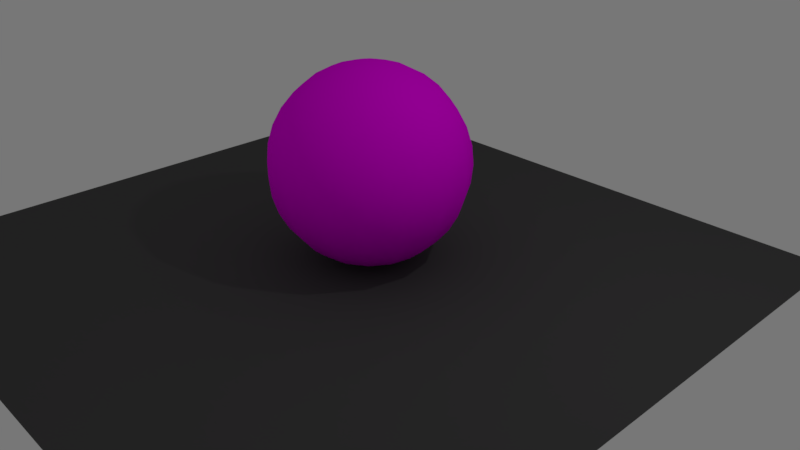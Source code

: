 # Source: palla.blend  (saved by Blender 2.79.0; exported with 4.5.12 LTS)
import bpy
from mathutils import Matrix  # noqa: F401  (used for matrix-valued properties, if any)

bpy.ops.wm.read_factory_settings(use_empty=True)
scene = bpy.context.scene
scene.name = 'Scene'

# ---- collections
col_collection_1 = bpy.data.collections.new('Collection 1'); scene.collection.children.link(col_collection_1)

# ---- images (referenced by path relative to the original .blend; pixels are not part of the script)
import os
ASSET_DIR = os.environ.get("B2B_ASSET_DIR", "")  # directory of the original .blend (textures are referenced by path, not embedded)
HERE = os.path.dirname(os.path.abspath(__file__))  # packed textures are extracted next to this script under _unpacked/

def load_image(name, relpath, width, height, colorspace="sRGB"):
    """Load a texture the original file referenced (path relative to the .blend, or extracted next to this script)."""
    p = next((c for c in (os.path.join(HERE, relpath), os.path.join(ASSET_DIR, relpath)) if relpath and os.path.exists(c)), "")
    if p:
        img = bpy.data.images.load(p, check_existing=True)
        img.name = name
    else:  # same state as the original file: an image datablock whose file is absent (Cycles renders it pink)
        img = bpy.data.images.new(name, width, height)
        img.source = "FILE"
        img.filepath = "//" + (relpath or name)
    img.colorspace_settings.name = colorspace
    return img
img_texture_jpg = load_image('texture.jpg', 'texture.jpg', 1024, 1024, 'sRGB')

# ---- materials (node trees are filled in below, after node groups)
mat_material_002 = bpy.data.materials.new('Material.002')
mat_material_002.alpha_threshold = 0.0
mat_material_002.roughness = 0.5
mat_material_003 = bpy.data.materials.new('Material.003')
mat_material_003.alpha_threshold = 0.0
mat_material_003.roughness = 0.5

# ---- material node trees
mat_material_002.use_nodes = True; mat_material_002.node_tree.nodes.clear()
_N = mat_material_002.node_tree.nodes; _L = mat_material_002.node_tree.links
n0 = _N.new('ShaderNodeOutputMaterial'); n0.name = 'Material Output'; n0.location = (300, 300)
n1 = _N.new('ShaderNodeBsdfDiffuse'); n1.name = 'Diffuse BSDF'; n1.location = (10, 300)
n2 = _N.new('ShaderNodeTexImage'); n2.name = 'Image Texture'; n2.location = (-180, 300)
n2.width = 140
n2.image = img_texture_jpg
_L.new(n1.outputs[0], n0.inputs[0])
_L.new(n2.outputs[0], n1.inputs[0])
n0.is_active_output = True
mat_material_003.use_nodes = True; mat_material_003.node_tree.nodes.clear()
_N = mat_material_003.node_tree.nodes; _L = mat_material_003.node_tree.links
n0 = _N.new('ShaderNodeOutputMaterial'); n0.name = 'Material Output'; n0.location = (300, 300)
n1 = _N.new('ShaderNodeBsdfDiffuse'); n1.name = 'Diffuse BSDF'; n1.location = (10, 300)
n1.inputs[0].default_value = (0.07658, 0.07658, 0.07658, 1.0)
_L.new(n1.outputs[0], n0.inputs[0])
n0.is_active_output = True

# ---- world
world_world = bpy.data.worlds.new('World'); scene.world = world_world
world_world.use_nodes = True; world_world.node_tree.nodes.clear()
_N = world_world.node_tree.nodes; _L = world_world.node_tree.links
n0 = _N.new('ShaderNodeOutputWorld'); n0.name = 'World Output'; n0.location = (300, 300)
n1 = _N.new('ShaderNodeBackground'); n1.name = 'Background'; n1.location = (10, 300)
n1.inputs[0].default_value = (0.1845, 0.1845, 0.1845, 1.0)
_L.new(n1.outputs[0], n0.inputs[0])
n0.is_active_output = True
world_world.color = (0.05088, 0.05088, 0.05088)
world_world.use_sun_shadow = False
world_world.sun_shadow_jitter_overblur = 0.0
world_world.cycles.sampling_method = 'MANUAL'

# ---- cameras
cam_camera = bpy.data.cameras.new('Camera')
cam_camera.clip_end = 100.0
cam_camera.lens = 35.0
cam_camera.sensor_width = 32.0
cam_camera.sensor_height = 18.0
cam_camera.ortho_scale = 7.314
cam_camera.dof.focus_distance = 0.0

# ---- lights
light_lamp = bpy.data.lights.new('Lamp', 'POINT')
light_lamp.transmission_factor = 0.0
light_lamp.cutoff_distance = 30.0
light_lamp.energy = 100.0
light_lamp.shadow_buffer_clip_start = 1.001
light_lamp.shadow_soft_size = 0.1
light_lamp.shadow_maximum_resolution = 0.006
light_lamp.use_absolute_resolution = True

# ---- meshes
me_sphere_001 = bpy.data.meshes.new('Sphere.001')
me_sphere_001.from_pydata([(0.0, 0.1951, 0.9808), (0.0, 0.3827, 0.9239), (0.0, 0.5556, 0.8315), (0.0, 0.8315, 0.5556), (0.0, 0.9239, 0.3827), (0.0, 1.0, 7.55e-08), (0.0, 0.9239, -0.3827), (0.0, 0.8315, -0.5556), (0.0, 0.5556, -0.8315), (0.0, 0.3827, -0.9239), (0.0, 0.1951, -0.9808), (0.0, -3.258e-07, -1.0), (0.07466, 0.1802, 0.9808), (0.1464, 0.3536, 0.9239), (0.2126, 0.5133, 0.8315), (0.2706, 0.6533, 0.7071), (0.3182, 0.7682, 0.5556), (0.3536, 0.8536, 0.3827), (0.3753, 0.9061, 0.1951), (0.3827, 0.9239, 7.55e-08), (0.3753, 0.9061, -0.1951), (0.3536, 0.8536, -0.3827), (0.3182, 0.7682, -0.5556), (0.2706, 0.6533, -0.7071), (0.2126, 0.5133, -0.8315), (0.1464, 0.3536, -0.9239), (0.07466, 0.1802, -0.9808), (0.1379, 0.1379, 0.9808), (0.2706, 0.2706, 0.9239), (0.3928, 0.3928, 0.8315), (0.5, 0.5, 0.7071), (0.5879, 0.5879, 0.5556), (0.6533, 0.6533, 0.3827), (0.6935, 0.6935, 0.1951), (0.7071, 0.7071, 7.55e-08), (0.6935, 0.6935, -0.1951), (0.6533, 0.6533, -0.3827), (0.5879, 0.5879, -0.5556), (0.5, 0.5, -0.7071), (0.3928, 0.3928, -0.8315), (0.2706, 0.2706, -0.9239), (0.1379, 0.1379, -0.9808), (0.1802, 0.07466, 0.9808), (0.3536, 0.1464, 0.9239), (0.5133, 0.2126, 0.8315), (0.6533, 0.2706, 0.7071), (0.7682, 0.3182, 0.5556), (0.8536, 0.3536, 0.3827), (0.9061, 0.3753, 0.1951), (0.9239, 0.3827, 7.55e-08), (0.9061, 0.3753, -0.1951), (0.8536, 0.3536, -0.3827), (0.7682, 0.3182, -0.5556), (0.6533, 0.2706, -0.7071), (0.5133, 0.2126, -0.8315), (0.3536, 0.1464, -0.9239), (0.1802, 0.07466, -0.9808), (0.1951, -3.452e-07, 0.9808), (0.3827, -3.824e-07, 0.9239), (0.5556, -3.824e-07, 0.8315), (0.7071, -3.973e-07, 0.7071), (0.8315, -4.122e-07, 0.5556), (0.9239, -3.824e-07, 0.3827), (0.9808, -3.824e-07, 0.1951), (1.0, -4.42e-07, 7.55e-08), (0.9808, -3.824e-07, -0.1951), (0.9239, -4.42e-07, -0.3827), (0.8315, -4.122e-07, -0.5556), (0.7071, -3.973e-07, -0.7071), (0.5556, -3.824e-07, -0.8315), (0.3827, -3.973e-07, -0.9239), (0.1951, -3.452e-07, -0.9808), (0.1802, -0.07466, 0.9808), (0.3536, -0.1464, 0.9239), (0.5133, -0.2126, 0.8315), (0.6533, -0.2706, 0.7071), (0.7682, -0.3182, 0.5556), (0.8536, -0.3536, 0.3827), (0.9061, -0.3753, 0.1951), (0.9239, -0.3827, 7.55e-08), (0.9061, -0.3753, -0.1951), (0.8536, -0.3536, -0.3827), (0.7682, -0.3182, -0.5556), (0.6533, -0.2706, -0.7071), (0.5133, -0.2126, -0.8315), (0.3536, -0.1464, -0.9239), (0.1802, -0.07466, -0.9808), (0.1379, -0.138, 0.9808), (0.2706, -0.2706, 0.9239), (0.3928, -0.3928, 0.8315), (0.5, -0.5, 0.7071), (0.5879, -0.5879, 0.5556), (0.6533, -0.6533, 0.3827), (0.6935, -0.6935, 0.1951), (0.7071, -0.7071, 7.55e-08), (0.6935, -0.6935, -0.1951), (0.6533, -0.6533, -0.3827), (0.5879, -0.5879, -0.5556), (0.5, -0.5, -0.7071), (0.3928, -0.3928, -0.8315), (0.2706, -0.2706, -0.9239), (0.1379, -0.138, -0.9808), (0.07466, -0.1802, 0.9808), (0.1464, -0.3536, 0.9239), (0.2126, -0.5133, 0.8315), (0.2706, -0.6533, 0.7071), (0.3182, -0.7682, 0.5556), (0.3536, -0.8536, 0.3827), (0.3753, -0.9061, 0.1951), (0.3827, -0.9239, 7.55e-08), (0.3753, -0.9061, -0.1951), (0.3536, -0.8536, -0.3827), (0.3182, -0.7682, -0.5556), (0.2706, -0.6533, -0.7071), (0.2126, -0.5133, -0.8315), (0.1464, -0.3536, -0.9239), (0.07466, -0.1802, -0.9808), (-6.902e-08, -0.1951, 0.9808), (-1.137e-07, -0.3827, 0.9239), (-1.435e-07, -0.5556, 0.8315), (-8.392e-08, -0.7071, 0.7071), (-2.329e-07, -0.8315, 0.5556), (-2.031e-07, -0.9239, 0.3827), (-1.435e-07, -0.9808, 0.1951), (-2.329e-07, -1.0, 7.55e-08), (-1.435e-07, -0.9808, -0.1951), (-2.627e-07, -0.9239, -0.3827), (-2.329e-07, -0.8315, -0.5556), (-8.392e-08, -0.7071, -0.7071), (-1.584e-07, -0.5556, -0.8315), (-1.733e-07, -0.3827, -0.9239), (-5.412e-08, -0.1951, -0.9808), (-1.247e-07, -6.269e-07, 1.0), (-0.07466, -0.1802, 0.9808), (-0.1464, -0.3536, 0.9239), (-0.2126, -0.5133, 0.8315), (-0.2706, -0.6533, 0.7071), (-0.3182, -0.7682, 0.5556), (-0.3536, -0.8536, 0.3827), (-0.3753, -0.9061, 0.1951), (-0.3827, -0.9239, 7.55e-08), (-0.3753, -0.9061, -0.1951), (-0.3536, -0.8536, -0.3827), (-0.3182, -0.7682, -0.5556), (-0.2706, -0.6533, -0.7071), (-0.2126, -0.5133, -0.8315), (-0.1464, -0.3536, -0.9239), (-0.07466, -0.1802, -0.9808), (-0.1379, -0.138, 0.9808), (-0.2706, -0.2706, 0.9239), (-0.3928, -0.3928, 0.8315), (-0.5, -0.5, 0.7071), (-0.5879, -0.5879, 0.5556), (-0.6533, -0.6533, 0.3827), (-0.6935, -0.6935, 0.1951), (-0.7071, -0.7071, 7.55e-08), (-0.6935, -0.6935, -0.1951), (-0.6533, -0.6533, -0.3827), (-0.5879, -0.5879, -0.5556), (-0.5, -0.5, -0.7071), (-0.3928, -0.3928, -0.8315), (-0.2706, -0.2706, -0.9239), (-0.1379, -0.138, -0.9808), (-0.1802, -0.07466, 0.9808), (-0.3536, -0.1464, 0.9239), (-0.5133, -0.2126, 0.8315), (-0.6533, -0.2706, 0.7071), (-0.7682, -0.3182, 0.5556), (-0.8536, -0.3536, 0.3827), (-0.9061, -0.3753, 0.1951), (-0.9239, -0.3827, 7.55e-08), (-0.9061, -0.3753, -0.1951), (-0.8536, -0.3536, -0.3827), (-0.7682, -0.3182, -0.5556), (-0.6533, -0.2706, -0.7071), (-0.5133, -0.2126, -0.8315), (-0.3536, -0.1464, -0.9239), (-0.1802, -0.07466, -0.9808), (-0.1951, -2.409e-07, 0.9808), (-0.3827, -1.738e-07, 0.9239), (-0.5556, -6.951e-08, 0.8315), (-0.7071, -8.441e-08, 0.7071), (-0.8315, 9.441e-08, 0.5556), (-0.9239, 3.48e-08, 0.3827), (-0.9808, -5.461e-08, 0.1951), (-1.0, 6.46e-08, 7.55e-08), (-0.9808, -5.461e-08, -0.1951), (-0.9239, 6.46e-08, -0.3827), (-0.8315, 9.441e-08, -0.5556), (-0.7071, -8.441e-08, -0.7071), (-0.5556, -6.951e-08, -0.8315), (-0.3827, -9.931e-08, -0.9239), (-0.1951, -2.632e-07, -0.9808), (-0.1802, 0.07466, 0.9808), (-0.3536, 0.1464, 0.9239), (-0.5133, 0.2126, 0.8315), (-0.6533, 0.2706, 0.7071), (-0.7682, 0.3182, 0.5556), (-0.8536, 0.3536, 0.3827), (-0.9061, 0.3753, 0.1951), (-0.9239, 0.3827, 7.55e-08), (-0.9061, 0.3753, -0.1951), (-0.8536, 0.3536, -0.3827), (-0.7682, 0.3182, -0.5556), (-0.6533, 0.2706, -0.7071), (-0.5133, 0.2126, -0.8315), (-0.3536, 0.1464, -0.9239), (-0.1802, 0.07466, -0.9808), (-0.1379, 0.1379, 0.9808), (-0.2706, 0.2706, 0.9239), (-0.3928, 0.3928, 0.8315), (-0.5, 0.5, 0.7071), (-0.5879, 0.5879, 0.5556), (-0.6533, 0.6533, 0.3827), (-0.6935, 0.6935, 0.1951), (-0.7071, 0.7071, 7.55e-08), (-0.6935, 0.6935, -0.1951), (-0.6533, 0.6533, -0.3827), (-0.5879, 0.5879, -0.5556), (-0.5, 0.5, -0.7071), (-0.3928, 0.3928, -0.8315), (-0.2706, 0.2706, -0.9239), (-0.1379, 0.1379, -0.9808), (-0.07466, 0.1802, 0.9808), (-0.1464, 0.3536, 0.9239), (-0.2126, 0.5133, 0.8315), (-0.2706, 0.6533, 0.7071), (-0.3182, 0.7682, 0.5556), (-0.3536, 0.8536, 0.3827), (-0.3753, 0.9061, 0.1951), (-0.3827, 0.9239, 7.55e-08), (-0.3753, 0.9061, -0.1951), (-0.3536, 0.8536, -0.3827), (-0.3182, 0.7682, -0.5556), (-0.2706, 0.6533, -0.7071), (-0.2126, 0.5133, -0.8315), (-0.1464, 0.3536, -0.9239), (-0.07466, 0.1802, -0.9808), (3.184e-07, 0.7071, 0.7071), (3.929e-07, 0.9808, 0.1951), (3.929e-07, 0.9808, -0.1951), (3.184e-07, 0.7071, -0.7071)], [], [(3, 238, 15, 16), (8, 241, 23, 24), (4, 3, 16, 17), (9, 8, 24, 25), (239, 4, 17, 18), (10, 9, 25, 26), (5, 239, 18, 19), (0, 132, 12), (11, 10, 26), (240, 5, 19, 20), (1, 0, 12, 13), (6, 240, 20, 21), (2, 1, 13, 14), (7, 6, 21, 22), (238, 2, 14, 15), (241, 7, 22, 23), (22, 21, 36, 37), (15, 14, 29, 30), (23, 22, 37, 38), (16, 15, 30, 31), (24, 23, 38, 39), (17, 16, 31, 32), (25, 24, 39, 40), (18, 17, 32, 33), (26, 25, 40, 41), (19, 18, 33, 34), (12, 132, 27), (11, 26, 41), (20, 19, 34, 35), (13, 12, 27, 28), (21, 20, 35, 36), (14, 13, 28, 29), (41, 40, 55, 56), (34, 33, 48, 49), (27, 132, 42), (11, 41, 56), (35, 34, 49, 50), (28, 27, 42, 43), (36, 35, 50, 51), (29, 28, 43, 44), (37, 36, 51, 52), (30, 29, 44, 45), (38, 37, 52, 53), (31, 30, 45, 46), (39, 38, 53, 54), (32, 31, 46, 47), (40, 39, 54, 55), (33, 32, 47, 48), (53, 52, 67, 68), (46, 45, 60, 61), (54, 53, 68, 69), (47, 46, 61, 62), (55, 54, 69, 70), (48, 47, 62, 63), (56, 55, 70, 71), (49, 48, 63, 64), (42, 132, 57), (11, 56, 71), (50, 49, 64, 65), (43, 42, 57, 58), (51, 50, 65, 66), (44, 43, 58, 59), (52, 51, 66, 67), (45, 44, 59, 60), (57, 132, 72), (11, 71, 86), (65, 64, 79, 80), (58, 57, 72, 73), (66, 65, 80, 81), (59, 58, 73, 74), (67, 66, 81, 82), (60, 59, 74, 75), (68, 67, 82, 83), (61, 60, 75, 76), (69, 68, 83, 84), (62, 61, 76, 77), (70, 69, 84, 85), (63, 62, 77, 78), (71, 70, 85, 86), (64, 63, 78, 79), (76, 75, 90, 91), (84, 83, 98, 99), (77, 76, 91, 92), (85, 84, 99, 100), (78, 77, 92, 93), (86, 85, 100, 101), (79, 78, 93, 94), (72, 132, 87), (11, 86, 101), (80, 79, 94, 95), (73, 72, 87, 88), (81, 80, 95, 96), (74, 73, 88, 89), (82, 81, 96, 97), (75, 74, 89, 90), (83, 82, 97, 98), (95, 94, 109, 110), (88, 87, 102, 103), (96, 95, 110, 111), (89, 88, 103, 104), (97, 96, 111, 112), (90, 89, 104, 105), (98, 97, 112, 113), (91, 90, 105, 106), (99, 98, 113, 114), (92, 91, 106, 107), (100, 99, 114, 115), (93, 92, 107, 108), (101, 100, 115, 116), (94, 93, 108, 109), (87, 132, 102), (11, 101, 116), (114, 113, 128, 129), (107, 106, 121, 122), (115, 114, 129, 130), (108, 107, 122, 123), (116, 115, 130, 131), (109, 108, 123, 124), (102, 132, 117), (11, 116, 131), (110, 109, 124, 125), (103, 102, 117, 118), (111, 110, 125, 126), (104, 103, 118, 119), (112, 111, 126, 127), (105, 104, 119, 120), (113, 112, 127, 128), (106, 105, 120, 121), (118, 117, 133, 134), (126, 125, 141, 142), (119, 118, 134, 135), (127, 126, 142, 143), (120, 119, 135, 136), (128, 127, 143, 144), (121, 120, 136, 137), (129, 128, 144, 145), (122, 121, 137, 138), (130, 129, 145, 146), (123, 122, 138, 139), (131, 130, 146, 147), (124, 123, 139, 140), (117, 132, 133), (11, 131, 147), (125, 124, 140, 141), (138, 137, 152, 153), (146, 145, 160, 161), (139, 138, 153, 154), (147, 146, 161, 162), (140, 139, 154, 155), (133, 132, 148), (11, 147, 162), (141, 140, 155, 156), (134, 133, 148, 149), (142, 141, 156, 157), (135, 134, 149, 150), (143, 142, 157, 158), (136, 135, 150, 151), (144, 143, 158, 159), (137, 136, 151, 152), (145, 144, 159, 160), (157, 156, 171, 172), (150, 149, 164, 165), (158, 157, 172, 173), (151, 150, 165, 166), (159, 158, 173, 174), (152, 151, 166, 167), (160, 159, 174, 175), (153, 152, 167, 168), (161, 160, 175, 176), (154, 153, 168, 169), (162, 161, 176, 177), (155, 154, 169, 170), (148, 132, 163), (11, 162, 177), (156, 155, 170, 171), (149, 148, 163, 164), (176, 175, 190, 191), (169, 168, 183, 184), (177, 176, 191, 192), (170, 169, 184, 185), (163, 132, 178), (11, 177, 192), (171, 170, 185, 186), (164, 163, 178, 179), (172, 171, 186, 187), (165, 164, 179, 180), (173, 172, 187, 188), (166, 165, 180, 181), (174, 173, 188, 189), (167, 166, 181, 182), (175, 174, 189, 190), (168, 167, 182, 183), (188, 187, 202, 203), (181, 180, 195, 196), (189, 188, 203, 204), (182, 181, 196, 197), (190, 189, 204, 205), (183, 182, 197, 198), (191, 190, 205, 206), (184, 183, 198, 199), (192, 191, 206, 207), (185, 184, 199, 200), (178, 132, 193), (11, 192, 207), (186, 185, 200, 201), (179, 178, 193, 194), (187, 186, 201, 202), (180, 179, 194, 195), (207, 206, 221, 222), (200, 199, 214, 215), (193, 132, 208), (11, 207, 222), (201, 200, 215, 216), (194, 193, 208, 209), (202, 201, 216, 217), (195, 194, 209, 210), (203, 202, 217, 218), (196, 195, 210, 211), (204, 203, 218, 219), (197, 196, 211, 212), (205, 204, 219, 220), (198, 197, 212, 213), (206, 205, 220, 221), (199, 198, 213, 214), (211, 210, 225, 226), (219, 218, 233, 234), (212, 211, 226, 227), (220, 219, 234, 235), (213, 212, 227, 228), (221, 220, 235, 236), (214, 213, 228, 229), (222, 221, 236, 237), (215, 214, 229, 230), (208, 132, 223), (11, 222, 237), (216, 215, 230, 231), (209, 208, 223, 224), (217, 216, 231, 232), (210, 209, 224, 225), (218, 217, 232, 233), (230, 229, 239, 5), (223, 132, 0), (11, 237, 10), (231, 230, 5, 240), (224, 223, 0, 1), (232, 231, 240, 6), (225, 224, 1, 2), (233, 232, 6, 7), (226, 225, 2, 238), (234, 233, 7, 241), (227, 226, 238, 3), (235, 234, 241, 8), (228, 227, 3, 4), (236, 235, 8, 9), (229, 228, 4, 239), (237, 236, 9, 10)])
me_sphere_001.polygons.foreach_set('use_smooth', [True] * 256)
_uv = me_sphere_001.uv_layers.new(name='UVMap')
_uv.uv.foreach_set('vector', [1.075, 0.9289, 0.9944, 1.044, 0.8511, 0.9437, 0.8958, 0.8481, 0.8522, 0.01141, 0.9523, 0.08884, 0.8271, 0.1922, 0.7659, 0.1094, 1.128, 0.8046, 1.075, 0.9289, 0.8958, 0.8481, 0.9253, 0.7512, 0.739, -0.04586, 0.8522, 0.01141, 0.7659, 0.1094, 0.6899, 0.03245, 1.163, 0.675, 1.128, 0.8046, 0.9253, 0.7512, 0.9384, 0.6535, 0.6172, -0.08148, 0.739, -0.04586, 0.6899, 0.03245, 0.5979, -0.03698, 1.166, 0.5416, 1.163, 0.675, 0.9384, 0.6535, 0.9413, 0.5573, 0.6301, 1.245, 0.499, 1.253, 0.6125, 1.197, 0.4905, -0.09893, 0.6172, -0.08148, 0.5979, -0.03698, 1.145, 0.4131, 1.166, 0.5416, 0.9413, 0.5573, 0.9314, 0.4624, 0.7643, 1.206, 0.6301, 1.245, 0.6125, 1.197, 0.7117, 1.123, 1.101, 0.2927, 1.145, 0.4131, 0.9314, 0.4624, 0.9091, 0.3695, 0.8865, 1.136, 0.7643, 1.206, 0.7117, 1.123, 0.7916, 1.038, 1.036, 0.1836, 1.101, 0.2927, 0.9091, 0.3695, 0.8745, 0.2792, 0.9944, 1.044, 0.8865, 1.136, 0.7916, 1.038, 0.8511, 0.9437, 0.9523, 0.08884, 1.036, 0.1836, 0.8745, 0.2792, 0.8271, 0.1922, 0.8745, 0.2792, 0.9091, 0.3695, 0.7542, 0.4112, 0.7355, 0.3326, 0.8511, 0.9437, 0.7916, 1.038, 0.6928, 0.9788, 0.7259, 0.8911, 0.8271, 0.1922, 0.8745, 0.2792, 0.7355, 0.3326, 0.709, 0.2526, 0.8958, 0.8481, 0.8511, 0.9437, 0.7259, 0.8911, 0.7489, 0.8067, 0.7659, 0.1094, 0.8271, 0.1922, 0.709, 0.2526, 0.6735, 0.1704, 0.9253, 0.7512, 0.8958, 0.8481, 0.7489, 0.8067, 0.7635, 0.725, 0.6899, 0.03245, 0.7659, 0.1094, 0.6735, 0.1704, 0.6268, 0.08518, 0.9384, 0.6535, 0.9253, 0.7512, 0.7635, 0.725, 0.7708, 0.6453, 0.5979, -0.03698, 0.6899, 0.03245, 0.6268, 0.08518, 0.5664, -0.004099, 0.9413, 0.5573, 0.9384, 0.6535, 0.7708, 0.6453, 0.7716, 0.5669, 0.6125, 1.197, 0.499, 1.253, 0.5822, 1.162, 0.4905, -0.09893, 0.5979, -0.03698, 0.5664, -0.004099, 0.9314, 0.4624, 0.9413, 0.5573, 0.7716, 0.5669, 0.7661, 0.4891, 0.7117, 1.123, 0.6125, 1.197, 0.5822, 1.162, 0.6462, 1.07, 0.9091, 0.3695, 0.9314, 0.4624, 0.7661, 0.4891, 0.7542, 0.4112, 0.7916, 1.038, 0.7117, 1.123, 0.6462, 1.07, 0.6928, 0.9788, 0.5664, -0.004099, 0.6268, 0.08518, 0.5575, 0.1155, 0.5278, 0.01561, 0.7716, 0.5669, 0.7708, 0.6453, 0.6281, 0.6434, 0.6278, 0.5737, 0.5822, 1.162, 0.499, 1.253, 0.5444, 1.141, 0.4905, -0.09893, 0.5664, -0.004099, 0.5278, 0.01561, 0.7661, 0.4891, 0.7716, 0.5669, 0.6278, 0.5737, 0.6247, 0.5043, 0.6462, 1.07, 0.5822, 1.162, 0.5444, 1.141, 0.5757, 1.04, 0.7542, 0.4112, 0.7661, 0.4891, 0.6247, 0.5043, 0.6189, 0.4339, 0.6928, 0.9788, 0.6462, 1.07, 0.5757, 1.04, 0.5967, 0.9489, 0.7355, 0.3326, 0.7542, 0.4112, 0.6189, 0.4339, 0.6098, 0.3615, 0.7259, 0.8911, 0.6928, 0.9788, 0.5967, 0.9489, 0.6108, 0.8656, 0.709, 0.2526, 0.7355, 0.3326, 0.6098, 0.3615, 0.5972, 0.2855, 0.7489, 0.8067, 0.7259, 0.8911, 0.6108, 0.8656, 0.6201, 0.788, 0.6735, 0.1704, 0.709, 0.2526, 0.5972, 0.2855, 0.5801, 0.2043, 0.7635, 0.725, 0.7489, 0.8067, 0.6201, 0.788, 0.6257, 0.7144, 0.6268, 0.08518, 0.6735, 0.1704, 0.5801, 0.2043, 0.5575, 0.1155, 0.7708, 0.6453, 0.7635, 0.725, 0.6257, 0.7144, 0.6281, 0.6434, 0.5972, 0.2855, 0.6098, 0.3615, 0.49, 0.3735, 0.4883, 0.2983, 0.6201, 0.788, 0.6108, 0.8656, 0.5014, 0.8601, 0.4998, 0.7853, 0.5801, 0.2043, 0.5972, 0.2855, 0.4883, 0.2983, 0.4866, 0.2167, 0.6257, 0.7144, 0.6201, 0.788, 0.4998, 0.7853, 0.4982, 0.7147, 0.5575, 0.1155, 0.5801, 0.2043, 0.4866, 0.2167, 0.4855, 0.1259, 0.6281, 0.6434, 0.6257, 0.7144, 0.4982, 0.7147, 0.4966, 0.6466, 0.5278, 0.01561, 0.5575, 0.1155, 0.4855, 0.1259, 0.486, 0.0218, 0.6278, 0.5737, 0.6281, 0.6434, 0.4966, 0.6466, 0.495, 0.5796, 0.5444, 1.141, 0.499, 1.253, 0.5033, 1.134, 0.4905, -0.09893, 0.5278, 0.01561, 0.486, 0.0218, 0.6247, 0.5043, 0.6278, 0.5737, 0.495, 0.5796, 0.4934, 0.5127, 0.5757, 1.04, 0.5444, 1.141, 0.5033, 1.134, 0.5039, 1.031, 0.6189, 0.4339, 0.6247, 0.5043, 0.4934, 0.5127, 0.4918, 0.4444, 0.5967, 0.9489, 0.5757, 1.04, 0.5039, 1.031, 0.5029, 0.941, 0.6098, 0.3615, 0.6189, 0.4339, 0.4918, 0.4444, 0.49, 0.3735, 0.6108, 0.8656, 0.5967, 0.9489, 0.5029, 0.941, 0.5014, 0.8601, 0.5033, 1.134, 0.499, 1.253, 0.462, 1.14, 0.4905, -0.09893, 0.486, 0.0218, 0.4443, 0.01434, 0.4934, 0.5127, 0.495, 0.5796, 0.3623, 0.5858, 0.3617, 0.5162, 0.5039, 1.031, 0.5033, 1.134, 0.462, 1.14, 0.4326, 1.041, 0.4918, 0.4444, 0.4934, 0.5127, 0.3617, 0.5162, 0.3639, 0.445, 0.5029, 0.941, 0.5039, 1.031, 0.4326, 1.041, 0.4102, 0.9532, 0.49, 0.3735, 0.4918, 0.4444, 0.3639, 0.445, 0.3691, 0.3712, 0.5014, 0.8601, 0.5029, 0.941, 0.4102, 0.9532, 0.3932, 0.8727, 0.4883, 0.2983, 0.49, 0.3735, 0.3691, 0.3712, 0.3781, 0.2932, 0.4998, 0.7853, 0.5014, 0.8601, 0.3932, 0.8727, 0.3806, 0.7972, 0.4866, 0.2167, 0.4883, 0.2983, 0.3781, 0.2932, 0.3919, 0.2091, 0.4982, 0.7147, 0.4998, 0.7853, 0.3806, 0.7972, 0.3716, 0.7252, 0.4855, 0.1259, 0.4866, 0.2167, 0.3919, 0.2091, 0.4128, 0.1169, 0.4966, 0.6466, 0.4982, 0.7147, 0.3716, 0.7252, 0.3656, 0.6551, 0.486, 0.0218, 0.4855, 0.1259, 0.4128, 0.1169, 0.4443, 0.01434, 0.495, 0.5796, 0.4966, 0.6466, 0.3656, 0.6551, 0.3623, 0.5858, 0.3806, 0.7972, 0.3932, 0.8727, 0.2824, 0.9055, 0.2559, 0.8262, 0.3919, 0.2091, 0.3781, 0.2932, 0.2619, 0.2683, 0.2947, 0.1795, 0.3716, 0.7252, 0.3806, 0.7972, 0.2559, 0.8262, 0.2369, 0.7482, 0.4128, 0.1169, 0.3919, 0.2091, 0.2947, 0.1795, 0.3413, 0.08719, 0.3656, 0.6551, 0.3716, 0.7252, 0.2369, 0.7482, 0.2247, 0.6708, 0.4443, 0.01434, 0.4128, 0.1169, 0.3413, 0.08719, 0.406, -0.00699, 0.3623, 0.5858, 0.3656, 0.6551, 0.2247, 0.6708, 0.2188, 0.5934, 0.462, 1.14, 0.499, 1.253, 0.4239, 1.159, 0.4905, -0.09893, 0.4443, 0.01434, 0.406, -0.00699, 0.3617, 0.5162, 0.3623, 0.5858, 0.2188, 0.5934, 0.219, 0.5151, 0.4326, 1.041, 0.462, 1.14, 0.4239, 1.159, 0.364, 1.071, 0.3639, 0.445, 0.3617, 0.5162, 0.219, 0.5151, 0.2257, 0.4354, 0.4102, 0.9532, 0.4326, 1.041, 0.364, 1.071, 0.3177, 0.9869, 0.3691, 0.3712, 0.3639, 0.445, 0.2257, 0.4354, 0.2396, 0.3533, 0.3932, 0.8727, 0.4102, 0.9532, 0.3177, 0.9869, 0.2824, 0.9055, 0.3781, 0.2932, 0.3691, 0.3712, 0.2396, 0.3533, 0.2619, 0.2683, 0.219, 0.5151, 0.2188, 0.5934, 0.04971, 0.6044, 0.05075, 0.5086, 0.364, 1.071, 0.4239, 1.159, 0.3928, 1.192, 0.3018, 1.123, 0.2257, 0.4354, 0.219, 0.5151, 0.05075, 0.5086, 0.06438, 0.4115, 0.3177, 0.9869, 0.364, 1.071, 0.3018, 1.123, 0.2263, 1.047, 0.2396, 0.3533, 0.2257, 0.4354, 0.06438, 0.4115, 0.09167, 0.3137, 0.2824, 0.9055, 0.3177, 0.9869, 0.2263, 1.047, 0.1655, 0.9657, 0.2619, 0.2683, 0.2396, 0.3533, 0.09167, 0.3137, 0.1343, 0.2163, 0.2559, 0.8262, 0.2824, 0.9055, 0.1655, 0.9657, 0.1182, 0.8797, 0.2947, 0.1795, 0.2619, 0.2683, 0.1343, 0.2163, 0.1945, 0.1215, 0.2369, 0.7482, 0.2559, 0.8262, 0.1182, 0.8797, 0.08344, 0.7904, 0.3413, 0.08719, 0.2947, 0.1795, 0.1945, 0.1215, 0.2746, 0.03299, 0.2247, 0.6708, 0.2369, 0.7482, 0.08344, 0.7904, 0.06067, 0.6984, 0.406, -0.00699, 0.3413, 0.08719, 0.2746, 0.03299, 0.3752, -0.04227, 0.2188, 0.5934, 0.2247, 0.6708, 0.06067, 0.6984, 0.04971, 0.6044, 0.4239, 1.159, 0.499, 1.253, 0.3928, 1.192, 0.4905, -0.09893, 0.406, -0.00699, 0.3752, -0.04227, 0.1945, 0.1215, 0.1343, 0.2163, -0.01031, 0.1203, 0.09417, 0.02144, 0.08344, 0.7904, 0.1182, 0.8797, -0.0412, 0.9748, -0.1057, 0.8672, 0.2746, 0.03299, 0.1945, 0.1215, 0.09417, 0.02144, 0.2201, -0.05153, 0.06067, 0.6984, 0.08344, 0.7904, -0.1057, 0.8672, -0.1496, 0.7487, 0.3752, -0.04227, 0.2746, 0.03299, 0.2201, -0.05153, 0.3572, -0.09069, 0.04971, 0.6044, 0.06067, 0.6984, -0.1496, 0.7487, -0.1712, 0.6226, 0.3928, 1.192, 0.499, 1.253, 0.3738, 1.236, 0.4905, -0.09893, 0.3752, -0.04227, 0.3572, -0.09069, 0.05075, 0.5086, 0.04971, 0.6044, -0.1712, 0.6226, -0.1692, 0.4924, 0.3018, 1.123, 0.3928, 1.192, 0.3738, 1.236, 0.2533, 1.201, 0.06438, 0.4115, 0.05075, 0.5086, -0.1692, 0.4924, -0.1422, 0.3621, 0.2263, 1.047, 0.3018, 1.123, 0.2533, 1.201, 0.1412, 1.145, 0.09167, 0.3137, 0.06438, 0.4115, -0.1422, 0.3621, -0.08939, 0.2362, 0.1655, 0.9657, 0.2263, 1.047, 0.1412, 1.145, 0.04188, 1.068, 0.1343, 0.2163, 0.09167, 0.3137, -0.08939, 0.2362, -0.01031, 0.1203, 0.1182, 0.8797, 0.1655, 0.9657, 0.04188, 1.068, -0.0412, 0.9748, 0.2472, -0.2752, 0.3977, -0.3133, 0.4164, -0.2593, 0.305, -0.1802, -0.1275, 0.7224, -0.1728, 0.5904, 0.05774, 0.5432, 0.08064, 0.6452, 0.1083, -0.1997, 0.2472, -0.2752, 0.305, -0.1802, 0.2157, -0.08596, -0.05954, 0.8432, -0.1275, 0.7224, 0.08064, 0.6452, 0.1167, 0.7448, -0.007672, -0.09497, 0.1083, -0.1997, 0.2157, -0.08596, 0.1481, 0.01609, 0.02907, 0.9494, -0.05954, 0.8432, 0.1167, 0.7448, 0.1666, 0.8414, -0.0963, 0.02939, -0.007672, -0.09497, 0.1481, 0.01609, 0.09962, 0.1215, 0.1358, 1.038, 0.02907, 0.9494, 0.1666, 0.8414, 0.2313, 0.9338, -0.1565, 0.1657, -0.0963, 0.02939, 0.09962, 0.1215, 0.06781, 0.2279, 0.2573, 1.104, 0.1358, 1.038, 0.2313, 0.9338, 0.3121, 1.021, -0.1887, 0.3079, -0.1565, 0.1657, 0.06781, 0.2279, 0.05091, 0.3341, 0.3885, 1.148, 0.2573, 1.104, 0.3121, 1.021, 0.4104, 1.1, -0.1937, 0.4509, -0.1887, 0.3079, 0.05091, 0.3341, 0.04776, 0.4394, 0.3977, -0.3133, 0.5436, -0.3175, 0.4164, -0.2593, 0.5257, 1.172, 0.3885, 1.148, 0.4104, 1.1, -0.1728, 0.5904, -0.1937, 0.4509, 0.04776, 0.4394, 0.05774, 0.5432, 0.06781, 0.2279, 0.09962, 0.1215, 0.2602, 0.1707, 0.2434, 0.2603, 0.3121, 1.021, 0.2313, 0.9338, 0.3326, 0.8706, 0.3815, 0.9654, 0.05091, 0.3341, 0.06781, 0.2279, 0.2434, 0.2603, 0.2344, 0.3477, 0.4104, 1.1, 0.3121, 1.021, 0.3815, 0.9654, 0.4453, 1.065, 0.04776, 0.4394, 0.05091, 0.3341, 0.2344, 0.3477, 0.2325, 0.4337, 0.4164, -0.2593, 0.5436, -0.3175, 0.4494, -0.2193, 0.5257, 1.172, 0.4104, 1.1, 0.4453, 1.065, 0.05774, 0.5432, 0.04776, 0.4394, 0.2325, 0.4337, 0.2374, 0.5191, 0.305, -0.1802, 0.4164, -0.2593, 0.4494, -0.2193, 0.3768, -0.1181, 0.08064, 0.6452, 0.05774, 0.5432, 0.2374, 0.5191, 0.2492, 0.6046, 0.2157, -0.08596, 0.305, -0.1802, 0.3768, -0.1181, 0.324, -0.01829, 0.1167, 0.7448, 0.08064, 0.6452, 0.2492, 0.6046, 0.2683, 0.6912, 0.1481, 0.01609, 0.2157, -0.08596, 0.324, -0.01829, 0.2863, 0.078, 0.1666, 0.8414, 0.1167, 0.7448, 0.2683, 0.6912, 0.2956, 0.7795, 0.09962, 0.1215, 0.1481, 0.01609, 0.2863, 0.078, 0.2602, 0.1707, 0.2313, 0.9338, 0.1666, 0.8414, 0.2956, 0.7795, 0.3326, 0.8706, 0.2492, 0.6046, 0.2374, 0.5191, 0.3915, 0.507, 0.3967, 0.5843, 0.324, -0.01829, 0.3768, -0.1181, 0.4542, -0.08264, 0.4295, 0.01796, 0.2683, 0.6912, 0.2492, 0.6046, 0.3967, 0.5843, 0.4052, 0.6639, 0.2863, 0.078, 0.324, -0.01829, 0.4295, 0.01796, 0.4125, 0.1098, 0.2956, 0.7795, 0.2683, 0.6912, 0.4052, 0.6639, 0.4175, 0.7475, 0.2602, 0.1707, 0.2863, 0.078, 0.4125, 0.1098, 0.4011, 0.1952, 0.3326, 0.8706, 0.2956, 0.7795, 0.4175, 0.7475, 0.4345, 0.8369, 0.2434, 0.2603, 0.2602, 0.1707, 0.4011, 0.1952, 0.3939, 0.2761, 0.3815, 0.9654, 0.3326, 0.8706, 0.4345, 0.8369, 0.4573, 0.9348, 0.2344, 0.3477, 0.2434, 0.2603, 0.3939, 0.2761, 0.3901, 0.3542, 0.4453, 1.065, 0.3815, 0.9654, 0.4573, 0.9348, 0.4875, 1.045, 0.2325, 0.4337, 0.2344, 0.3477, 0.3901, 0.3542, 0.3894, 0.4307, 0.4494, -0.2193, 0.5436, -0.3175, 0.4909, -0.1944, 0.5257, 1.172, 0.4453, 1.065, 0.4875, 1.045, 0.2374, 0.5191, 0.2325, 0.4337, 0.3894, 0.4307, 0.3915, 0.507, 0.3768, -0.1181, 0.4494, -0.2193, 0.4909, -0.1944, 0.4542, -0.08264, 0.4573, 0.9348, 0.4345, 0.8369, 0.5363, 0.8268, 0.5357, 0.9262, 0.3901, 0.3542, 0.3939, 0.2761, 0.5334, 0.2802, 0.5338, 0.3552, 0.4875, 1.045, 0.4573, 0.9348, 0.5357, 0.9262, 0.533, 1.04, 0.3894, 0.4307, 0.3901, 0.3542, 0.5338, 0.3552, 0.5342, 0.4288, 0.4909, -0.1944, 0.5436, -0.3175, 0.5363, -0.1845, 0.5257, 1.172, 0.4875, 1.045, 0.533, 1.04, 0.3915, 0.507, 0.3894, 0.4307, 0.5342, 0.4288, 0.5347, 0.5024, 0.4542, -0.08264, 0.4909, -0.1944, 0.5363, -0.1845, 0.5334, -0.06992, 0.3967, 0.5843, 0.3915, 0.507, 0.5347, 0.5024, 0.5352, 0.5773, 0.4295, 0.01796, 0.4542, -0.08264, 0.5334, -0.06992, 0.5326, 0.03001, 0.4052, 0.6639, 0.3967, 0.5843, 0.5352, 0.5773, 0.5357, 0.6551, 0.4125, 0.1098, 0.4295, 0.01796, 0.5326, 0.03001, 0.5327, 0.1197, 0.4175, 0.7475, 0.4052, 0.6639, 0.5357, 0.6551, 0.5361, 0.7375, 0.4011, 0.1952, 0.4125, 0.1098, 0.5327, 0.1197, 0.533, 0.2023, 0.4345, 0.8369, 0.4175, 0.7475, 0.5361, 0.7375, 0.5363, 0.8268, 0.3939, 0.2761, 0.4011, 0.1952, 0.533, 0.2023, 0.5334, 0.2802, 0.5357, 0.6551, 0.5352, 0.5773, 0.6744, 0.5814, 0.6671, 0.6621, 0.5327, 0.1197, 0.5326, 0.03001, 0.635, 0.02019, 0.6517, 0.11, 0.5361, 0.7375, 0.5357, 0.6551, 0.6671, 0.6621, 0.6558, 0.7472, 0.533, 0.2023, 0.5327, 0.1197, 0.6517, 0.11, 0.6637, 0.1938, 0.5363, 0.8268, 0.5361, 0.7375, 0.6558, 0.7472, 0.639, 0.8386, 0.5334, 0.2802, 0.533, 0.2023, 0.6637, 0.1938, 0.672, 0.2735, 0.5357, 0.9262, 0.5363, 0.8268, 0.639, 0.8386, 0.6144, 0.9387, 0.5338, 0.3552, 0.5334, 0.2802, 0.672, 0.2735, 0.677, 0.3508, 0.533, 1.04, 0.5357, 0.9262, 0.6144, 0.9387, 0.578, 1.05, 0.5342, 0.4288, 0.5338, 0.3552, 0.677, 0.3508, 0.679, 0.4271, 0.5363, -0.1845, 0.5436, -0.3175, 0.5822, -0.1897, 0.5257, 1.172, 0.533, 1.04, 0.578, 1.05, 0.5347, 0.5024, 0.5342, 0.4288, 0.679, 0.4271, 0.6782, 0.5035, 0.5334, -0.06992, 0.5363, -0.1845, 0.5822, -0.1897, 0.6124, -0.07839, 0.5352, 0.5773, 0.5347, 0.5024, 0.6782, 0.5035, 0.6744, 0.5814, 0.5326, 0.03001, 0.5334, -0.06992, 0.6124, -0.07839, 0.635, 0.02019, 0.578, 1.05, 0.6144, 0.9387, 0.6914, 0.9739, 0.6192, 1.074, 0.679, 0.4271, 0.677, 0.3508, 0.831, 0.3392, 0.8356, 0.4244, 0.5822, -0.1897, 0.5436, -0.3175, 0.6249, -0.2099, 0.5257, 1.172, 0.578, 1.05, 0.6192, 1.074, 0.6782, 0.5035, 0.679, 0.4271, 0.8356, 0.4244, 0.8335, 0.5102, 0.6124, -0.07839, 0.5822, -0.1897, 0.6249, -0.2099, 0.689, -0.1088, 0.6744, 0.5814, 0.6782, 0.5035, 0.8335, 0.5102, 0.8245, 0.5973, 0.635, 0.02019, 0.6124, -0.07839, 0.689, -0.1088, 0.7377, -0.01313, 0.6671, 0.6621, 0.6744, 0.5814, 0.8245, 0.5973, 0.8076, 0.6866, 0.6517, 0.11, 0.635, 0.02019, 0.7377, -0.01313, 0.7742, 0.07851, 0.6558, 0.7472, 0.6671, 0.6621, 0.8076, 0.6866, 0.7815, 0.7789, 0.6637, 0.1938, 0.6517, 0.11, 0.7742, 0.07851, 0.8009, 0.1671, 0.639, 0.8386, 0.6558, 0.7472, 0.7815, 0.7789, 0.7439, 0.8747, 0.672, 0.2735, 0.6637, 0.1938, 0.8009, 0.1671, 0.8196, 0.2537, 0.6144, 0.9387, 0.639, 0.8386, 0.7439, 0.8747, 0.6914, 0.9739, 0.677, 0.3508, 0.672, 0.2735, 0.8196, 0.2537, 0.831, 0.3392, 0.7742, 0.07851, 0.7377, -0.01313, 0.8406, -0.07589, 0.9039, 0.0177, 0.7815, 0.7789, 0.8076, 0.6866, 0.9674, 0.7358, 0.9189, 0.8407, 0.8009, 0.1671, 0.7742, 0.07851, 0.9039, 0.0177, 0.9527, 0.1145, 0.7439, 0.8747, 0.7815, 0.7789, 0.9189, 0.8407, 0.8515, 0.9421, 0.8196, 0.2537, 0.8009, 0.1671, 0.9527, 0.1145, 0.988, 0.2141, 0.6914, 0.9739, 0.7439, 0.8747, 0.8515, 0.9421, 0.7627, 1.036, 0.831, 0.3392, 0.8196, 0.2537, 0.988, 0.2141, 1.01, 0.3158, 0.6192, 1.074, 0.6914, 0.9739, 0.7627, 1.036, 0.6519, 1.114, 0.8356, 0.4244, 0.831, 0.3392, 1.01, 0.3158, 1.02, 0.4193, 0.6249, -0.2099, 0.5436, -0.3175, 0.6602, -0.245, 0.5257, 1.172, 0.6192, 1.074, 0.6519, 1.114, 0.8335, 0.5102, 0.8356, 0.4244, 1.02, 0.4193, 1.016, 0.5242, 0.689, -0.1088, 0.6249, -0.2099, 0.6602, -0.245, 0.7594, -0.164, 0.8245, 0.5973, 0.8335, 0.5102, 1.016, 0.5242, 0.9993, 0.6299, 0.7377, -0.01313, 0.689, -0.1088, 0.7594, -0.164, 0.8406, -0.07589, 0.8076, 0.6866, 0.8245, 0.5973, 0.9993, 0.6299, 0.9674, 0.7358, 1.02, 0.4193, 1.01, 0.3158, 1.24, 0.2699, 1.26, 0.4087, 0.6602, -0.245, 0.5436, -0.3175, 0.6823, -0.2937, 0.5257, 1.172, 0.6519, 1.114, 0.6704, 1.168, 1.016, 0.5242, 1.02, 0.4193, 1.26, 0.4087, 1.255, 0.551, 0.7594, -0.164, 0.6602, -0.245, 0.6823, -0.2937, 0.8163, -0.2499, 0.9993, 0.6299, 1.016, 0.5242, 1.255, 0.551, 1.222, 0.6924, 0.8406, -0.07589, 0.7594, -0.164, 0.8163, -0.2499, 0.9367, -0.176, 0.9674, 0.7358, 0.9993, 0.6299, 1.222, 0.6924, 1.162, 0.8279, 0.9039, 0.0177, 0.8406, -0.07589, 0.9367, -0.176, 1.041, -0.08766, 0.9189, 0.8407, 0.9674, 0.7358, 1.162, 0.8279, 1.074, 0.9514, 0.9527, 0.1145, 0.9039, 0.0177, 1.041, -0.08766, 1.128, 0.01822, 0.8515, 0.9421, 0.9189, 0.8407, 1.074, 0.9514, 0.9582, 1.055, 0.988, 0.2141, 0.9527, 0.1145, 1.128, 0.01822, 1.195, 0.1386, 0.7627, 1.036, 0.8515, 0.9421, 0.9582, 1.055, 0.8199, 1.13, 1.01, 0.3158, 0.988, 0.2141, 1.195, 0.1386, 1.24, 0.2699, 0.6519, 1.114, 0.7627, 1.036, 0.8199, 1.13, 0.6704, 1.168])
me_sphere_001.materials.append(mat_material_002)
me_sphere_001.use_remesh_preserve_volume = False
me_sphere_001.use_remesh_preserve_attributes = False
me_sphere_001.use_mirror_vertex_groups = False
me_sphere_001.update()
me_plane_001 = bpy.data.meshes.new('Plane.001')
me_plane_001.from_pydata([(-1.0, -1.0, 0.0), (1.0, -1.0, 0.0), (-1.0, 1.0, 0.0), (1.0, 1.0, 0.0)], [], [(0, 1, 3, 2)])
me_plane_001.materials.append(mat_material_003)
me_plane_001.use_remesh_preserve_volume = False
me_plane_001.use_remesh_preserve_attributes = False
me_plane_001.use_mirror_vertex_groups = False
me_plane_001.update()

# ---- objects
ob_sphere_001 = bpy.data.objects.new('Sphere.001', me_sphere_001)
ob_lamp = bpy.data.objects.new('Lamp', light_lamp)
ob_camera = bpy.data.objects.new('Camera', cam_camera)
ob_plane = bpy.data.objects.new('Plane', me_plane_001)

# ---- transforms, parenting, visibility, modifiers, constraints
ob_sphere_001.location = (0.04418, 0.0, 1.27)
ob_sphere_001.scale = (1.259, 1.259, 1.259)
ob_sphere_001.lineart.crease_threshold = 0.0
ob_lamp.location = (4.076, 1.005, 5.904)
ob_lamp.rotation_euler = (0.6503, 0.05522, 1.866)
ob_lamp.lock_rotations_4d = False
ob_lamp.empty_display_type = 'ARROWS'
ob_lamp.color = (0.0, 0.0, 0.0, 0.0)
ob_lamp.lineart.crease_threshold = 0.0
ob_camera.location = (7.481, -6.508, 5.344)
ob_camera.rotation_euler = (1.109, 0.0, 0.8149)
ob_camera.lock_rotations_4d = False
ob_camera.empty_display_type = 'ARROWS'
ob_camera.color = (0.0, 0.0, 0.0, 0.0)
ob_camera.display_type = 'WIRE'
ob_camera.lineart.crease_threshold = 0.0
ob_plane.location = (-0.05529, -0.3517, 0.01986)
ob_plane.scale = (4.279, 4.279, 4.279)
ob_plane.lineart.crease_threshold = 0.0

# ---- collection membership
col_collection_1.objects.link(ob_sphere_001)
col_collection_1.objects.link(ob_lamp)
col_collection_1.objects.link(ob_camera)
col_collection_1.objects.link(ob_plane)

# ---- scene / render settings (as saved in the file)
scene.camera = ob_camera
scene.frame_start = 1; scene.frame_end = 250; scene.frame_set(1)
scene.render.engine = 'CYCLES'
scene.render.resolution_percentage = 50
scene.render.dither_intensity = 0.0
scene.cycles.use_denoising = False
scene.cycles.samples = 128
scene.cycles.sampling_pattern = 'TABULATED_SOBOL'
scene.cycles.use_adaptive_sampling = False
scene.cycles.use_light_tree = False
scene.cycles.blur_glossy = 0.0
scene.cycles.sample_clamp_indirect = 0.0
scene.view_settings.view_transform = 'Standard'
bpy.context.view_layer.update()

